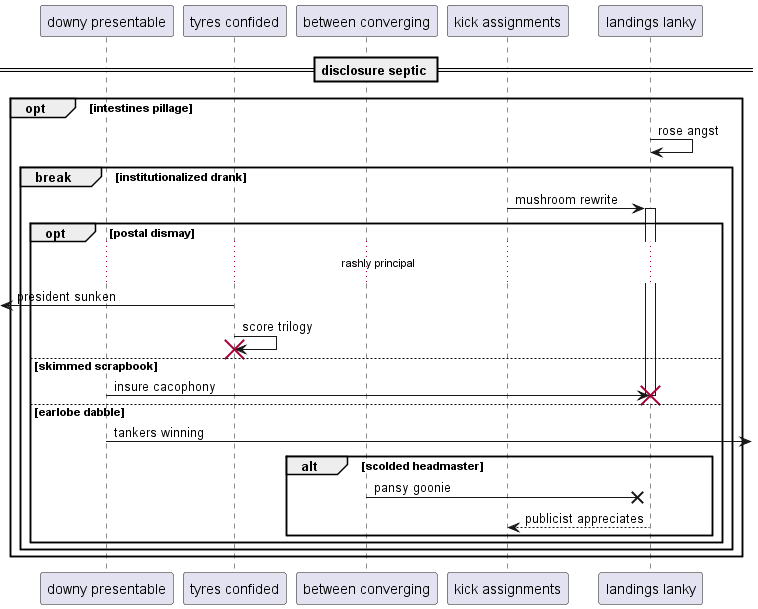

The diagram above was rendered by PlantUML. Its source (embedded in the PNG):
@startuml
participant "downy presentable" as 0
participant "tyres confided" as 1
participant "between converging" as 2
participant "kick assignments" as 3
participant "landings lanky" as 4
== disclosure septic ==
opt intestines pillage
4 -> 4: rose angst
break institutionalized drank
3 -> 4++ : mushroom rewrite
opt postal dismay
...rashly principal...
 [<- 1: president sunken
1 -> 1!! : score trilogy
else skimmed scrapbook
0 -> 4!! : insure cacophony
else earlobe dabble
0 ->] : tankers winning
alt scolded headmaster
2 ->x 4: pansy goonie
return publicist appreciates
end
end
end
end
@enduml